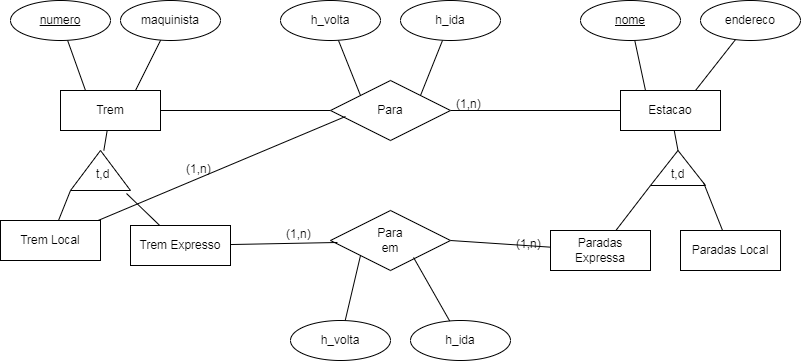

The diagram above was exported from draw.io. Its source (the exported page's mxGraphModel, read from the mxfile embedded in the PNG):
<mxGraphModel dx="1114" dy="580" grid="1" gridSize="10" guides="1" tooltips="1" connect="1" arrows="1" fold="1" page="1" pageScale="1" pageWidth="827" pageHeight="1169" math="0" shadow="0">
  <root>
    <mxCell id="0" />
    <mxCell id="1" parent="0" />
    <mxCell id="kFPwkohvCrmYOcFTpPmD-30" style="rounded=0;orthogonalLoop=1;jettySize=auto;html=1;endArrow=none;endFill=0;" edge="1" parent="1" source="kFPwkohvCrmYOcFTpPmD-1" target="kFPwkohvCrmYOcFTpPmD-21">
      <mxGeometry relative="1" as="geometry" />
    </mxCell>
    <mxCell id="kFPwkohvCrmYOcFTpPmD-66" style="rounded=0;orthogonalLoop=1;jettySize=auto;html=1;endArrow=none;endFill=0;" edge="1" parent="1" source="kFPwkohvCrmYOcFTpPmD-1" target="kFPwkohvCrmYOcFTpPmD-54">
      <mxGeometry relative="1" as="geometry" />
    </mxCell>
    <mxCell id="kFPwkohvCrmYOcFTpPmD-1" value="Trem" style="whiteSpace=wrap;html=1;align=center;" vertex="1" parent="1">
      <mxGeometry x="60" y="100" width="100" height="40" as="geometry" />
    </mxCell>
    <mxCell id="kFPwkohvCrmYOcFTpPmD-15" style="rounded=0;orthogonalLoop=1;jettySize=auto;html=1;entryX=0.25;entryY=0;entryDx=0;entryDy=0;endArrow=none;endFill=0;" edge="1" parent="1" source="kFPwkohvCrmYOcFTpPmD-2" target="kFPwkohvCrmYOcFTpPmD-1">
      <mxGeometry relative="1" as="geometry" />
    </mxCell>
    <mxCell id="kFPwkohvCrmYOcFTpPmD-2" value="numero" style="ellipse;whiteSpace=wrap;html=1;align=center;fontStyle=4;" vertex="1" parent="1">
      <mxGeometry x="10" y="10" width="100" height="40" as="geometry" />
    </mxCell>
    <mxCell id="kFPwkohvCrmYOcFTpPmD-16" style="rounded=0;orthogonalLoop=1;jettySize=auto;html=1;entryX=0.75;entryY=0;entryDx=0;entryDy=0;endArrow=none;endFill=0;" edge="1" parent="1" source="kFPwkohvCrmYOcFTpPmD-3" target="kFPwkohvCrmYOcFTpPmD-1">
      <mxGeometry relative="1" as="geometry" />
    </mxCell>
    <mxCell id="kFPwkohvCrmYOcFTpPmD-3" value="maquinista" style="ellipse;whiteSpace=wrap;html=1;align=center;" vertex="1" parent="1">
      <mxGeometry x="120" y="10" width="100" height="40" as="geometry" />
    </mxCell>
    <mxCell id="kFPwkohvCrmYOcFTpPmD-31" style="rounded=0;orthogonalLoop=1;jettySize=auto;html=1;entryX=1;entryY=0.5;entryDx=0;entryDy=0;endArrow=none;endFill=0;" edge="1" parent="1" source="kFPwkohvCrmYOcFTpPmD-7" target="kFPwkohvCrmYOcFTpPmD-21">
      <mxGeometry relative="1" as="geometry" />
    </mxCell>
    <mxCell id="kFPwkohvCrmYOcFTpPmD-7" value="Estacao" style="whiteSpace=wrap;html=1;align=center;" vertex="1" parent="1">
      <mxGeometry x="620" y="100" width="100" height="40" as="geometry" />
    </mxCell>
    <mxCell id="kFPwkohvCrmYOcFTpPmD-20" style="rounded=0;orthogonalLoop=1;jettySize=auto;html=1;entryX=0.75;entryY=0;entryDx=0;entryDy=0;endArrow=none;endFill=0;" edge="1" parent="1" source="kFPwkohvCrmYOcFTpPmD-8" target="kFPwkohvCrmYOcFTpPmD-7">
      <mxGeometry relative="1" as="geometry" />
    </mxCell>
    <mxCell id="kFPwkohvCrmYOcFTpPmD-8" value="endereco" style="ellipse;whiteSpace=wrap;html=1;align=center;" vertex="1" parent="1">
      <mxGeometry x="700" y="10" width="100" height="40" as="geometry" />
    </mxCell>
    <mxCell id="kFPwkohvCrmYOcFTpPmD-19" style="rounded=0;orthogonalLoop=1;jettySize=auto;html=1;entryX=0.25;entryY=0;entryDx=0;entryDy=0;endArrow=none;endFill=0;" edge="1" parent="1" source="kFPwkohvCrmYOcFTpPmD-9" target="kFPwkohvCrmYOcFTpPmD-7">
      <mxGeometry relative="1" as="geometry" />
    </mxCell>
    <mxCell id="kFPwkohvCrmYOcFTpPmD-9" value="nome" style="ellipse;whiteSpace=wrap;html=1;align=center;fontStyle=4;" vertex="1" parent="1">
      <mxGeometry x="580" y="10" width="100" height="40" as="geometry" />
    </mxCell>
    <mxCell id="kFPwkohvCrmYOcFTpPmD-12" value="Trem Expresso" style="whiteSpace=wrap;html=1;align=center;" vertex="1" parent="1">
      <mxGeometry x="130" y="235" width="100" height="40" as="geometry" />
    </mxCell>
    <mxCell id="kFPwkohvCrmYOcFTpPmD-13" value="Trem Local" style="whiteSpace=wrap;html=1;align=center;rotation=0;" vertex="1" parent="1">
      <mxGeometry y="230" width="100" height="40" as="geometry" />
    </mxCell>
    <mxCell id="kFPwkohvCrmYOcFTpPmD-17" value="Paradas Local" style="whiteSpace=wrap;html=1;align=center;" vertex="1" parent="1">
      <mxGeometry x="680" y="240" width="100" height="40" as="geometry" />
    </mxCell>
    <mxCell id="kFPwkohvCrmYOcFTpPmD-41" style="rounded=0;orthogonalLoop=1;jettySize=auto;html=1;entryX=1;entryY=0.5;entryDx=0;entryDy=0;endArrow=none;endFill=0;" edge="1" parent="1" source="kFPwkohvCrmYOcFTpPmD-18" target="kFPwkohvCrmYOcFTpPmD-39">
      <mxGeometry relative="1" as="geometry" />
    </mxCell>
    <mxCell id="kFPwkohvCrmYOcFTpPmD-18" value="Paradas Expressa" style="whiteSpace=wrap;html=1;align=center;" vertex="1" parent="1">
      <mxGeometry x="550" y="240" width="100" height="40" as="geometry" />
    </mxCell>
    <mxCell id="kFPwkohvCrmYOcFTpPmD-21" value="Para" style="shape=rhombus;perimeter=rhombusPerimeter;whiteSpace=wrap;html=1;align=center;" vertex="1" parent="1">
      <mxGeometry x="330" y="90" width="120" height="60" as="geometry" />
    </mxCell>
    <mxCell id="kFPwkohvCrmYOcFTpPmD-36" style="rounded=0;orthogonalLoop=1;jettySize=auto;html=1;entryX=0.125;entryY=0.6;entryDx=0;entryDy=0;entryPerimeter=0;endArrow=none;endFill=0;" edge="1" parent="1" source="kFPwkohvCrmYOcFTpPmD-13" target="kFPwkohvCrmYOcFTpPmD-21">
      <mxGeometry relative="1" as="geometry" />
    </mxCell>
    <mxCell id="kFPwkohvCrmYOcFTpPmD-37" value="(1,n)" style="text;strokeColor=none;fillColor=none;spacingLeft=4;spacingRight=4;overflow=hidden;rotatable=0;points=[[0,0.5],[1,0.5]];portConstraint=eastwest;fontSize=12;whiteSpace=wrap;html=1;" vertex="1" parent="1">
      <mxGeometry x="180" y="165" width="40" height="30" as="geometry" />
    </mxCell>
    <mxCell id="kFPwkohvCrmYOcFTpPmD-38" value="(1,n)" style="text;strokeColor=none;fillColor=none;spacingLeft=4;spacingRight=4;overflow=hidden;rotatable=0;points=[[0,0.5],[1,0.5]];portConstraint=eastwest;fontSize=12;whiteSpace=wrap;html=1;" vertex="1" parent="1">
      <mxGeometry x="450" y="100" width="40" height="30" as="geometry" />
    </mxCell>
    <mxCell id="kFPwkohvCrmYOcFTpPmD-39" value="Para&lt;br&gt;em" style="shape=rhombus;perimeter=rhombusPerimeter;whiteSpace=wrap;html=1;align=center;" vertex="1" parent="1">
      <mxGeometry x="330" y="220" width="120" height="60" as="geometry" />
    </mxCell>
    <mxCell id="kFPwkohvCrmYOcFTpPmD-42" value="(1,n)" style="text;strokeColor=none;fillColor=none;spacingLeft=4;spacingRight=4;overflow=hidden;rotatable=0;points=[[0,0.5],[1,0.5]];portConstraint=eastwest;fontSize=12;whiteSpace=wrap;html=1;" vertex="1" parent="1">
      <mxGeometry x="510" y="240" width="40" height="30" as="geometry" />
    </mxCell>
    <mxCell id="kFPwkohvCrmYOcFTpPmD-43" value="(1,n)" style="text;strokeColor=none;fillColor=none;spacingLeft=4;spacingRight=4;overflow=hidden;rotatable=0;points=[[0,0.5],[1,0.5]];portConstraint=eastwest;fontSize=12;whiteSpace=wrap;html=1;" vertex="1" parent="1">
      <mxGeometry x="280" y="230" width="40" height="30" as="geometry" />
    </mxCell>
    <mxCell id="kFPwkohvCrmYOcFTpPmD-44" value="h_ida" style="ellipse;whiteSpace=wrap;html=1;align=center;" vertex="1" parent="1">
      <mxGeometry x="410" y="330" width="100" height="40" as="geometry" />
    </mxCell>
    <mxCell id="kFPwkohvCrmYOcFTpPmD-51" style="rounded=0;orthogonalLoop=1;jettySize=auto;html=1;entryX=0;entryY=1;entryDx=0;entryDy=0;endArrow=none;endFill=0;" edge="1" parent="1" source="kFPwkohvCrmYOcFTpPmD-45" target="kFPwkohvCrmYOcFTpPmD-39">
      <mxGeometry relative="1" as="geometry" />
    </mxCell>
    <mxCell id="kFPwkohvCrmYOcFTpPmD-45" value="h_volta" style="ellipse;whiteSpace=wrap;html=1;align=center;" vertex="1" parent="1">
      <mxGeometry x="290" y="330" width="100" height="40" as="geometry" />
    </mxCell>
    <mxCell id="kFPwkohvCrmYOcFTpPmD-49" style="rounded=0;orthogonalLoop=1;jettySize=auto;html=1;entryX=1;entryY=0;entryDx=0;entryDy=0;endArrow=none;endFill=0;" edge="1" parent="1" source="kFPwkohvCrmYOcFTpPmD-46" target="kFPwkohvCrmYOcFTpPmD-21">
      <mxGeometry relative="1" as="geometry" />
    </mxCell>
    <mxCell id="kFPwkohvCrmYOcFTpPmD-46" value="h_ida" style="ellipse;whiteSpace=wrap;html=1;align=center;" vertex="1" parent="1">
      <mxGeometry x="400" y="10" width="100" height="40" as="geometry" />
    </mxCell>
    <mxCell id="kFPwkohvCrmYOcFTpPmD-48" style="rounded=0;orthogonalLoop=1;jettySize=auto;html=1;entryX=0;entryY=0;entryDx=0;entryDy=0;endArrow=none;endFill=0;" edge="1" parent="1" source="kFPwkohvCrmYOcFTpPmD-47" target="kFPwkohvCrmYOcFTpPmD-21">
      <mxGeometry relative="1" as="geometry" />
    </mxCell>
    <mxCell id="kFPwkohvCrmYOcFTpPmD-47" value="h_volta" style="ellipse;whiteSpace=wrap;html=1;align=center;" vertex="1" parent="1">
      <mxGeometry x="280" y="10" width="100" height="40" as="geometry" />
    </mxCell>
    <mxCell id="kFPwkohvCrmYOcFTpPmD-50" style="rounded=0;orthogonalLoop=1;jettySize=auto;html=1;entryX=0.692;entryY=0.783;entryDx=0;entryDy=0;entryPerimeter=0;endArrow=none;endFill=0;" edge="1" parent="1" source="kFPwkohvCrmYOcFTpPmD-44" target="kFPwkohvCrmYOcFTpPmD-39">
      <mxGeometry relative="1" as="geometry" />
    </mxCell>
    <mxCell id="kFPwkohvCrmYOcFTpPmD-53" value="" style="verticalLabelPosition=bottom;verticalAlign=top;html=1;shape=mxgraph.basic.acute_triangle;dx=0.5;" vertex="1" parent="1">
      <mxGeometry x="650" y="160" width="55" height="35" as="geometry" />
    </mxCell>
    <mxCell id="kFPwkohvCrmYOcFTpPmD-54" value="" style="verticalLabelPosition=bottom;verticalAlign=top;html=1;shape=mxgraph.basic.acute_triangle;dx=0.5;" vertex="1" parent="1">
      <mxGeometry x="70" y="160" width="60" height="40" as="geometry" />
    </mxCell>
    <mxCell id="kFPwkohvCrmYOcFTpPmD-55" value="t,d" style="text;strokeColor=none;fillColor=none;spacingLeft=4;spacingRight=4;overflow=hidden;rotatable=0;points=[[0,0.5],[1,0.5]];portConstraint=eastwest;fontSize=12;whiteSpace=wrap;html=1;" vertex="1" parent="1">
      <mxGeometry x="90" y="170" width="40" height="30" as="geometry" />
    </mxCell>
    <mxCell id="kFPwkohvCrmYOcFTpPmD-56" value="t,d" style="text;strokeColor=none;fillColor=none;spacingLeft=4;spacingRight=4;overflow=hidden;rotatable=0;points=[[0,0.5],[1,0.5]];portConstraint=eastwest;fontSize=12;whiteSpace=wrap;html=1;" vertex="1" parent="1">
      <mxGeometry x="665" y="170" width="40" height="30" as="geometry" />
    </mxCell>
    <mxCell id="kFPwkohvCrmYOcFTpPmD-58" style="rounded=0;orthogonalLoop=1;jettySize=auto;html=1;entryX=0;entryY=1;entryDx=0;entryDy=0;entryPerimeter=0;endArrow=none;endFill=0;" edge="1" parent="1" source="kFPwkohvCrmYOcFTpPmD-18" target="kFPwkohvCrmYOcFTpPmD-53">
      <mxGeometry relative="1" as="geometry" />
    </mxCell>
    <mxCell id="kFPwkohvCrmYOcFTpPmD-60" style="rounded=0;orthogonalLoop=1;jettySize=auto;html=1;entryX=0.95;entryY=0.733;entryDx=0;entryDy=0;entryPerimeter=0;endArrow=none;endFill=0;" edge="1" parent="1" source="kFPwkohvCrmYOcFTpPmD-17" target="kFPwkohvCrmYOcFTpPmD-56">
      <mxGeometry relative="1" as="geometry" />
    </mxCell>
    <mxCell id="kFPwkohvCrmYOcFTpPmD-63" style="rounded=0;orthogonalLoop=1;jettySize=auto;html=1;entryX=0;entryY=1;entryDx=0;entryDy=0;entryPerimeter=0;endArrow=none;endFill=0;" edge="1" parent="1" source="kFPwkohvCrmYOcFTpPmD-13" target="kFPwkohvCrmYOcFTpPmD-54">
      <mxGeometry relative="1" as="geometry" />
    </mxCell>
    <mxCell id="kFPwkohvCrmYOcFTpPmD-64" style="rounded=0;orthogonalLoop=1;jettySize=auto;html=1;entryX=0.9;entryY=1.1;entryDx=0;entryDy=0;entryPerimeter=0;endArrow=none;endFill=0;" edge="1" parent="1" source="kFPwkohvCrmYOcFTpPmD-12" target="kFPwkohvCrmYOcFTpPmD-55">
      <mxGeometry relative="1" as="geometry" />
    </mxCell>
    <mxCell id="kFPwkohvCrmYOcFTpPmD-65" style="rounded=0;orthogonalLoop=1;jettySize=auto;html=1;entryX=0.058;entryY=0.533;entryDx=0;entryDy=0;entryPerimeter=0;endArrow=none;endFill=0;" edge="1" parent="1" source="kFPwkohvCrmYOcFTpPmD-12" target="kFPwkohvCrmYOcFTpPmD-39">
      <mxGeometry relative="1" as="geometry" />
    </mxCell>
    <mxCell id="kFPwkohvCrmYOcFTpPmD-67" style="rounded=0;orthogonalLoop=1;jettySize=auto;html=1;entryX=0;entryY=0;entryDx=27.5;entryDy=0;entryPerimeter=0;endArrow=none;endFill=0;" edge="1" parent="1" source="kFPwkohvCrmYOcFTpPmD-7" target="kFPwkohvCrmYOcFTpPmD-53">
      <mxGeometry relative="1" as="geometry" />
    </mxCell>
  </root>
</mxGraphModel>